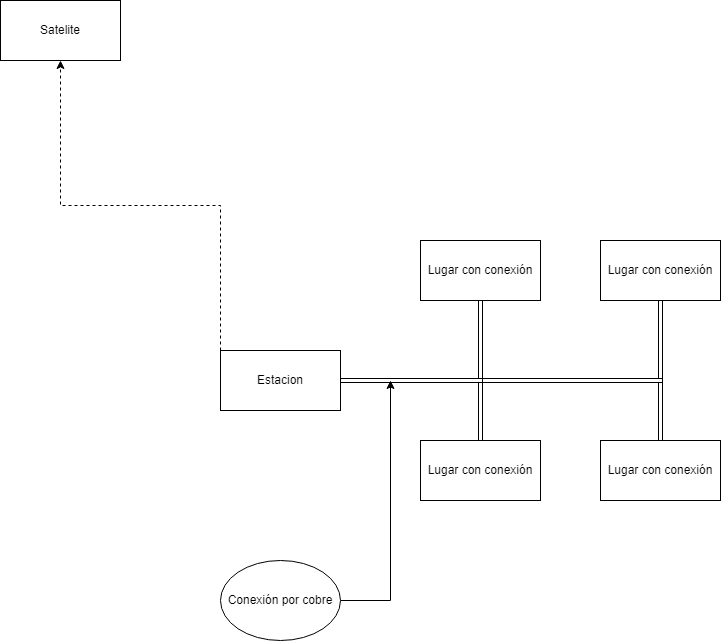

The diagram above was exported from draw.io. Its source (the exported page's mxGraphModel, read from the mxfile embedded in the PNG):
<mxGraphModel dx="1422" dy="794" grid="1" gridSize="10" guides="1" tooltips="1" connect="1" arrows="1" fold="1" page="1" pageScale="1" pageWidth="850" pageHeight="1100" math="0" shadow="0">
  <root>
    <mxCell id="0" />
    <mxCell id="1" parent="0" />
    <mxCell id="tuqiAug3G-uBW8LzUGBL-7" style="edgeStyle=orthogonalEdgeStyle;rounded=0;orthogonalLoop=1;jettySize=auto;html=1;exitX=1;exitY=0.5;exitDx=0;exitDy=0;entryX=0.5;entryY=1;entryDx=0;entryDy=0;shape=link;" edge="1" parent="1" source="tuqiAug3G-uBW8LzUGBL-1" target="tuqiAug3G-uBW8LzUGBL-2">
      <mxGeometry relative="1" as="geometry" />
    </mxCell>
    <mxCell id="tuqiAug3G-uBW8LzUGBL-8" style="edgeStyle=orthogonalEdgeStyle;rounded=0;orthogonalLoop=1;jettySize=auto;html=1;exitX=1;exitY=0.5;exitDx=0;exitDy=0;entryX=0.5;entryY=1;entryDx=0;entryDy=0;shape=link;" edge="1" parent="1" source="tuqiAug3G-uBW8LzUGBL-1" target="tuqiAug3G-uBW8LzUGBL-5">
      <mxGeometry relative="1" as="geometry" />
    </mxCell>
    <mxCell id="tuqiAug3G-uBW8LzUGBL-9" style="edgeStyle=orthogonalEdgeStyle;rounded=0;orthogonalLoop=1;jettySize=auto;html=1;exitX=1;exitY=0.5;exitDx=0;exitDy=0;entryX=0.5;entryY=0;entryDx=0;entryDy=0;shape=link;" edge="1" parent="1" source="tuqiAug3G-uBW8LzUGBL-1" target="tuqiAug3G-uBW8LzUGBL-4">
      <mxGeometry relative="1" as="geometry" />
    </mxCell>
    <mxCell id="tuqiAug3G-uBW8LzUGBL-10" style="edgeStyle=orthogonalEdgeStyle;rounded=0;orthogonalLoop=1;jettySize=auto;html=1;exitX=1;exitY=0.5;exitDx=0;exitDy=0;entryX=0.5;entryY=0;entryDx=0;entryDy=0;shape=link;" edge="1" parent="1" source="tuqiAug3G-uBW8LzUGBL-1" target="tuqiAug3G-uBW8LzUGBL-6">
      <mxGeometry relative="1" as="geometry" />
    </mxCell>
    <mxCell id="tuqiAug3G-uBW8LzUGBL-14" style="edgeStyle=orthogonalEdgeStyle;rounded=0;orthogonalLoop=1;jettySize=auto;html=1;exitX=0;exitY=0;exitDx=0;exitDy=0;entryX=0.5;entryY=1;entryDx=0;entryDy=0;dashed=1;" edge="1" parent="1" source="tuqiAug3G-uBW8LzUGBL-1" target="tuqiAug3G-uBW8LzUGBL-13">
      <mxGeometry relative="1" as="geometry" />
    </mxCell>
    <mxCell id="tuqiAug3G-uBW8LzUGBL-1" value="Estacion" style="rounded=0;whiteSpace=wrap;html=1;" vertex="1" parent="1">
      <mxGeometry x="260" y="480" width="120" height="60" as="geometry" />
    </mxCell>
    <mxCell id="tuqiAug3G-uBW8LzUGBL-2" value="Lugar con conexión" style="rounded=0;whiteSpace=wrap;html=1;" vertex="1" parent="1">
      <mxGeometry x="460" y="370" width="120" height="60" as="geometry" />
    </mxCell>
    <mxCell id="tuqiAug3G-uBW8LzUGBL-4" value="Lugar con conexión" style="rounded=0;whiteSpace=wrap;html=1;" vertex="1" parent="1">
      <mxGeometry x="460" y="570" width="120" height="60" as="geometry" />
    </mxCell>
    <mxCell id="tuqiAug3G-uBW8LzUGBL-5" value="Lugar con conexión" style="rounded=0;whiteSpace=wrap;html=1;" vertex="1" parent="1">
      <mxGeometry x="640" y="370" width="120" height="60" as="geometry" />
    </mxCell>
    <mxCell id="tuqiAug3G-uBW8LzUGBL-6" value="Lugar con conexión" style="rounded=0;whiteSpace=wrap;html=1;" vertex="1" parent="1">
      <mxGeometry x="640" y="570" width="120" height="60" as="geometry" />
    </mxCell>
    <mxCell id="tuqiAug3G-uBW8LzUGBL-12" style="edgeStyle=orthogonalEdgeStyle;rounded=0;orthogonalLoop=1;jettySize=auto;html=1;exitX=1;exitY=0.5;exitDx=0;exitDy=0;" edge="1" parent="1" source="tuqiAug3G-uBW8LzUGBL-11">
      <mxGeometry relative="1" as="geometry">
        <mxPoint x="430" y="510" as="targetPoint" />
      </mxGeometry>
    </mxCell>
    <mxCell id="tuqiAug3G-uBW8LzUGBL-11" value="Conexión por cobre" style="ellipse;whiteSpace=wrap;html=1;" vertex="1" parent="1">
      <mxGeometry x="260" y="690" width="120" height="80" as="geometry" />
    </mxCell>
    <mxCell id="tuqiAug3G-uBW8LzUGBL-13" value="Satelite" style="rounded=0;whiteSpace=wrap;html=1;" vertex="1" parent="1">
      <mxGeometry x="40" y="130" width="120" height="60" as="geometry" />
    </mxCell>
  </root>
</mxGraphModel>